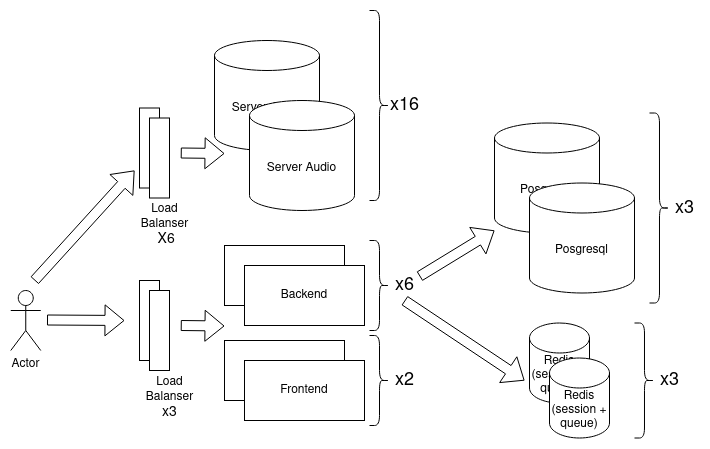

The diagram above was exported from draw.io. Its source (the exported page's mxGraphModel, read from the mxfile embedded in the PNG):
<mxGraphModel dx="1163" dy="2537" grid="1" gridSize="10" guides="1" tooltips="1" connect="1" arrows="1" fold="1" page="1" pageScale="1" pageWidth="1100" pageHeight="850" background="#ffffff" math="0" shadow="0">
  <root>
    <mxCell id="0" />
    <mxCell id="1" parent="0" />
    <mxCell id="2" value="Actor" style="shape=umlActor;verticalLabelPosition=bottom;verticalAlign=top;html=1;outlineConnect=0;" vertex="1" parent="1">
      <mxGeometry x="356.26" y="-760" width="30" height="60" as="geometry" />
    </mxCell>
    <mxCell id="3" value="" style="rounded=0;whiteSpace=wrap;html=1;" vertex="1" parent="1">
      <mxGeometry x="485" y="-770" width="20" height="80" as="geometry" />
    </mxCell>
    <mxCell id="4" value="&lt;div&gt;Load&lt;/div&gt;&lt;div&gt;Balanser&lt;/div&gt;&lt;div&gt;&lt;font style=&quot;font-size: 14px&quot;&gt;x3&lt;/font&gt;&lt;br&gt;&lt;/div&gt;" style="text;html=1;align=center;verticalAlign=middle;resizable=0;points=[];autosize=1;strokeColor=none;" vertex="1" parent="1">
      <mxGeometry x="485" y="-677.5" width="60" height="50" as="geometry" />
    </mxCell>
    <mxCell id="5" value="&lt;div&gt;Redis &lt;br&gt;&lt;/div&gt;&lt;div&gt;(session + queue)&lt;br&gt;&lt;/div&gt;" style="shape=cylinder3;whiteSpace=wrap;html=1;boundedLbl=1;backgroundOutline=1;size=15;" vertex="1" parent="1">
      <mxGeometry x="875" y="-727.5" width="60" height="80" as="geometry" />
    </mxCell>
    <mxCell id="6" value="Posgresql" style="shape=cylinder3;whiteSpace=wrap;html=1;boundedLbl=1;backgroundOutline=1;size=15;" vertex="1" parent="1">
      <mxGeometry x="840" y="-927.5" width="105" height="110" as="geometry" />
    </mxCell>
    <mxCell id="7" value="Posgresql" style="shape=cylinder3;whiteSpace=wrap;html=1;boundedLbl=1;backgroundOutline=1;size=15;" vertex="1" parent="1">
      <mxGeometry x="875" y="-867.5" width="105" height="110" as="geometry" />
    </mxCell>
    <mxCell id="8" value="" style="shape=curlyBracket;whiteSpace=wrap;html=1;rounded=1;flipH=1;" vertex="1" parent="1">
      <mxGeometry x="995" y="-937.5" width="20" height="190" as="geometry" />
    </mxCell>
    <mxCell id="9" value="&lt;div style=&quot;font-size: 18px&quot;&gt;&lt;font style=&quot;font-size: 18px&quot;&gt;x3&lt;/font&gt;&lt;/div&gt;" style="text;html=1;align=center;verticalAlign=middle;resizable=0;points=[];autosize=1;strokeColor=none;" vertex="1" parent="1">
      <mxGeometry x="1015" y="-852.5" width="30" height="20" as="geometry" />
    </mxCell>
    <mxCell id="10" value="Server" style="rounded=0;whiteSpace=wrap;html=1;" vertex="1" parent="1">
      <mxGeometry x="570" y="-805" width="120" height="60" as="geometry" />
    </mxCell>
    <mxCell id="11" value="Backend" style="rounded=0;whiteSpace=wrap;html=1;" vertex="1" parent="1">
      <mxGeometry x="590" y="-785" width="120" height="60" as="geometry" />
    </mxCell>
    <mxCell id="12" value="" style="shape=curlyBracket;whiteSpace=wrap;html=1;rounded=1;flipH=1;" vertex="1" parent="1">
      <mxGeometry x="715" y="-810" width="20" height="90" as="geometry" />
    </mxCell>
    <mxCell id="13" value="&lt;div style=&quot;font-size: 18px&quot;&gt;&lt;font style=&quot;font-size: 18px&quot;&gt;x6&lt;/font&gt;&lt;/div&gt;" style="text;html=1;align=center;verticalAlign=middle;resizable=0;points=[];autosize=1;strokeColor=none;" vertex="1" parent="1">
      <mxGeometry x="735" y="-775" width="30" height="20" as="geometry" />
    </mxCell>
    <mxCell id="14" value="&lt;div&gt;Redis &lt;br&gt;&lt;/div&gt;&lt;div&gt;(session + queue)&lt;br&gt;&lt;/div&gt;" style="shape=cylinder3;whiteSpace=wrap;html=1;boundedLbl=1;backgroundOutline=1;size=15;" vertex="1" parent="1">
      <mxGeometry x="895" y="-692.5" width="60" height="80" as="geometry" />
    </mxCell>
    <mxCell id="15" value="" style="shape=curlyBracket;whiteSpace=wrap;html=1;rounded=1;flipH=1;" vertex="1" parent="1">
      <mxGeometry x="980" y="-727.5" width="20" height="115" as="geometry" />
    </mxCell>
    <mxCell id="16" value="&lt;div style=&quot;font-size: 18px&quot;&gt;&lt;font style=&quot;font-size: 18px&quot;&gt;x3&lt;br&gt;&lt;/font&gt;&lt;/div&gt;" style="text;html=1;align=center;verticalAlign=middle;resizable=0;points=[];autosize=1;strokeColor=none;" vertex="1" parent="1">
      <mxGeometry x="1000" y="-680" width="30" height="20" as="geometry" />
    </mxCell>
    <mxCell id="17" value="Server Audio" style="shape=cylinder3;whiteSpace=wrap;html=1;boundedLbl=1;backgroundOutline=1;size=15;" vertex="1" parent="1">
      <mxGeometry x="560" y="-1010" width="105" height="110" as="geometry" />
    </mxCell>
    <mxCell id="18" value="Server Audio" style="shape=cylinder3;whiteSpace=wrap;html=1;boundedLbl=1;backgroundOutline=1;size=15;" vertex="1" parent="1">
      <mxGeometry x="595" y="-950" width="105" height="110" as="geometry" />
    </mxCell>
    <mxCell id="19" value="" style="shape=curlyBracket;whiteSpace=wrap;html=1;rounded=1;flipH=1;" vertex="1" parent="1">
      <mxGeometry x="715" y="-1040" width="20" height="190" as="geometry" />
    </mxCell>
    <mxCell id="20" value="&lt;div style=&quot;font-size: 18px&quot;&gt;&lt;font style=&quot;font-size: 18px&quot;&gt;x16&lt;/font&gt;&lt;font style=&quot;font-size: 18px&quot;&gt;&lt;br&gt;&lt;/font&gt;&lt;/div&gt;" style="text;html=1;align=center;verticalAlign=middle;resizable=0;points=[];autosize=1;strokeColor=none;" vertex="1" parent="1">
      <mxGeometry x="730" y="-955" width="40" height="20" as="geometry" />
    </mxCell>
    <mxCell id="21" value="" style="shape=flexArrow;endArrow=classic;html=1;" edge="1" source="13" parent="1">
      <mxGeometry width="50" height="50" relative="1" as="geometry">
        <mxPoint x="780" y="-730" as="sourcePoint" />
        <mxPoint x="840" y="-820" as="targetPoint" />
      </mxGeometry>
    </mxCell>
    <mxCell id="22" value="" style="shape=flexArrow;endArrow=classic;html=1;exitX=0.5;exitY=1.25;exitDx=0;exitDy=0;exitPerimeter=0;" edge="1" source="13" parent="1">
      <mxGeometry width="50" height="50" relative="1" as="geometry">
        <mxPoint x="770" y="-717" as="sourcePoint" />
        <mxPoint x="870" y="-670" as="targetPoint" />
      </mxGeometry>
    </mxCell>
    <mxCell id="23" value="" style="shape=flexArrow;endArrow=classic;html=1;" edge="1" parent="1">
      <mxGeometry width="50" height="50" relative="1" as="geometry">
        <mxPoint x="392.51" y="-730.5" as="sourcePoint" />
        <mxPoint x="470" y="-730" as="targetPoint" />
      </mxGeometry>
    </mxCell>
    <mxCell id="24" value="" style="shape=flexArrow;endArrow=classic;html=1;" edge="1" parent="1">
      <mxGeometry width="50" height="50" relative="1" as="geometry">
        <mxPoint x="526.26" y="-725" as="sourcePoint" />
        <mxPoint x="570" y="-724.5" as="targetPoint" />
      </mxGeometry>
    </mxCell>
    <mxCell id="25" value="" style="rounded=0;whiteSpace=wrap;html=1;" vertex="1" parent="1">
      <mxGeometry x="495" y="-760" width="20" height="80" as="geometry" />
    </mxCell>
    <mxCell id="26" value="Server" style="rounded=0;whiteSpace=wrap;html=1;" vertex="1" parent="1">
      <mxGeometry x="570" y="-710" width="120" height="60" as="geometry" />
    </mxCell>
    <mxCell id="27" value="Frontend" style="rounded=0;whiteSpace=wrap;html=1;" vertex="1" parent="1">
      <mxGeometry x="590" y="-690" width="120" height="60" as="geometry" />
    </mxCell>
    <mxCell id="28" value="" style="shape=curlyBracket;whiteSpace=wrap;html=1;rounded=1;flipH=1;" vertex="1" parent="1">
      <mxGeometry x="715" y="-715" width="20" height="90" as="geometry" />
    </mxCell>
    <mxCell id="29" value="&lt;div style=&quot;font-size: 18px&quot;&gt;&lt;font style=&quot;font-size: 18px&quot;&gt;x2&lt;/font&gt;&lt;/div&gt;" style="text;html=1;align=center;verticalAlign=middle;resizable=0;points=[];autosize=1;strokeColor=none;" vertex="1" parent="1">
      <mxGeometry x="735" y="-680" width="30" height="20" as="geometry" />
    </mxCell>
    <mxCell id="30" value="" style="shape=flexArrow;endArrow=classic;html=1;" edge="1" parent="1">
      <mxGeometry width="50" height="50" relative="1" as="geometry">
        <mxPoint x="380" y="-770" as="sourcePoint" />
        <mxPoint x="480" y="-880" as="targetPoint" />
      </mxGeometry>
    </mxCell>
    <mxCell id="31" value="" style="rounded=0;whiteSpace=wrap;html=1;" vertex="1" parent="1">
      <mxGeometry x="485" y="-942.5" width="20" height="80" as="geometry" />
    </mxCell>
    <mxCell id="32" value="&lt;div&gt;Load&lt;/div&gt;&lt;div&gt;Balanser&lt;/div&gt;&amp;nbsp;&lt;font style=&quot;font-size: 14px&quot;&gt;X6&lt;/font&gt;" style="text;html=1;align=center;verticalAlign=middle;resizable=0;points=[];autosize=1;strokeColor=none;" vertex="1" parent="1">
      <mxGeometry x="480" y="-850" width="60" height="50" as="geometry" />
    </mxCell>
    <mxCell id="33" value="" style="shape=flexArrow;endArrow=classic;html=1;" edge="1" parent="1">
      <mxGeometry width="50" height="50" relative="1" as="geometry">
        <mxPoint x="526.26" y="-897.5" as="sourcePoint" />
        <mxPoint x="570" y="-897" as="targetPoint" />
      </mxGeometry>
    </mxCell>
    <mxCell id="34" value="" style="rounded=0;whiteSpace=wrap;html=1;" vertex="1" parent="1">
      <mxGeometry x="495" y="-932.5" width="20" height="80" as="geometry" />
    </mxCell>
  </root>
</mxGraphModel>